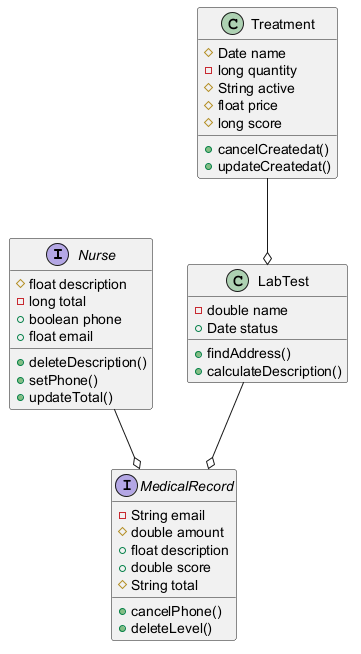

The diagram above was rendered by PlantUML. Its source (embedded in the PNG):
@startuml

interface Nurse {
  #float description
  -long total
  +boolean phone
  +float email
  +deleteDescription()
  +setPhone()
  +updateTotal()
}
class Treatment {
  #Date name
  -long quantity
  #String active
  #float price
  #long score
  +cancelCreatedat()
  +updateCreatedat()
}
class LabTest {
  -double name
  +Date status
  +findAddress()
  +calculateDescription()
}
interface MedicalRecord {
  -String email
  #double amount
  +float description
  +double score
  #String total
  +cancelPhone()
  +deleteLevel()
}
Treatment --o LabTest
Nurse --o MedicalRecord
LabTest --o MedicalRecord
@enduml